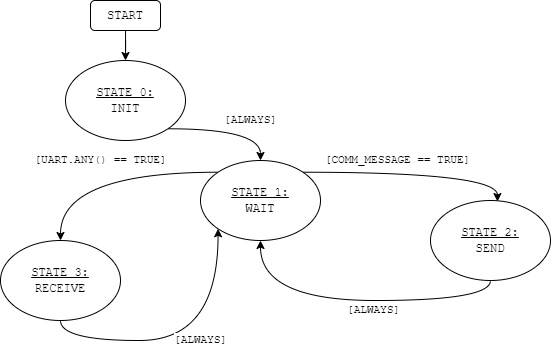

The diagram above was exported from draw.io. Its source (the exported page's mxGraphModel, read from the mxfile embedded in the PNG):
<mxGraphModel dx="644" dy="704" grid="1" gridSize="10" guides="1" tooltips="1" connect="1" arrows="1" fold="1" page="1" pageScale="1" pageWidth="850" pageHeight="1100" math="0" shadow="0">
  <root>
    <mxCell id="0" />
    <mxCell id="1" parent="0" />
    <mxCell id="O3y992rRAIAWkAhZgI5p-5" value="" style="edgeStyle=orthogonalEdgeStyle;rounded=0;orthogonalLoop=1;jettySize=auto;html=1;" parent="1" source="O3y992rRAIAWkAhZgI5p-1" target="O3y992rRAIAWkAhZgI5p-2" edge="1">
      <mxGeometry relative="1" as="geometry" />
    </mxCell>
    <mxCell id="O3y992rRAIAWkAhZgI5p-1" value="&lt;font face=&quot;Courier New&quot;&gt;START&lt;/font&gt;" style="rounded=1;whiteSpace=wrap;html=1;" parent="1" vertex="1">
      <mxGeometry x="110" y="50" width="70" height="30" as="geometry" />
    </mxCell>
    <mxCell id="O3y992rRAIAWkAhZgI5p-6" style="edgeStyle=orthogonalEdgeStyle;curved=1;rounded=0;orthogonalLoop=1;jettySize=auto;html=1;exitX=1;exitY=1;exitDx=0;exitDy=0;entryX=0.5;entryY=0;entryDx=0;entryDy=0;elbow=vertical;" parent="1" source="O3y992rRAIAWkAhZgI5p-2" target="O3y992rRAIAWkAhZgI5p-3" edge="1">
      <mxGeometry relative="1" as="geometry" />
    </mxCell>
    <mxCell id="O3y992rRAIAWkAhZgI5p-2" value="&lt;div&gt;&lt;u&gt;&lt;font face=&quot;Courier New&quot;&gt;STATE 0:&lt;/font&gt;&lt;/u&gt;&lt;/div&gt;&lt;div&gt;&lt;font face=&quot;Courier New&quot;&gt;INIT&lt;/font&gt;&lt;br&gt;&lt;/div&gt;" style="ellipse;whiteSpace=wrap;html=1;" parent="1" vertex="1">
      <mxGeometry x="85" y="110" width="120" height="80" as="geometry" />
    </mxCell>
    <mxCell id="Enr38rOoDq0G9_OHT_BM-3" style="edgeStyle=orthogonalEdgeStyle;curved=1;rounded=0;orthogonalLoop=1;jettySize=auto;html=1;exitX=0;exitY=0;exitDx=0;exitDy=0;entryX=0.5;entryY=0;entryDx=0;entryDy=0;" edge="1" parent="1" source="O3y992rRAIAWkAhZgI5p-3" target="Enr38rOoDq0G9_OHT_BM-1">
      <mxGeometry relative="1" as="geometry" />
    </mxCell>
    <mxCell id="O3y992rRAIAWkAhZgI5p-3" value="&lt;div&gt;&lt;u&gt;&lt;font face=&quot;Courier New&quot;&gt;STATE 1:&lt;/font&gt;&lt;/u&gt;&lt;/div&gt;&lt;div&gt;&lt;font face=&quot;Courier New&quot;&gt;WAIT&lt;/font&gt;&lt;/div&gt;" style="ellipse;whiteSpace=wrap;html=1;" parent="1" vertex="1">
      <mxGeometry x="220" y="210" width="120" height="80" as="geometry" />
    </mxCell>
    <mxCell id="O3y992rRAIAWkAhZgI5p-8" style="edgeStyle=orthogonalEdgeStyle;curved=1;rounded=0;orthogonalLoop=1;jettySize=auto;html=1;exitX=0.5;exitY=1;exitDx=0;exitDy=0;entryX=0.5;entryY=1;entryDx=0;entryDy=0;elbow=vertical;" parent="1" source="O3y992rRAIAWkAhZgI5p-4" target="O3y992rRAIAWkAhZgI5p-3" edge="1">
      <mxGeometry relative="1" as="geometry" />
    </mxCell>
    <mxCell id="O3y992rRAIAWkAhZgI5p-10" value="&lt;font face=&quot;Courier New&quot;&gt;[ALWAYS]&lt;/font&gt;" style="edgeLabel;html=1;align=center;verticalAlign=middle;resizable=0;points=[];" parent="O3y992rRAIAWkAhZgI5p-8" vertex="1" connectable="0">
      <mxGeometry x="-0.1333" y="3" relative="1" as="geometry">
        <mxPoint x="-4" y="7" as="offset" />
      </mxGeometry>
    </mxCell>
    <mxCell id="O3y992rRAIAWkAhZgI5p-4" value="&lt;div&gt;&lt;u&gt;&lt;font face=&quot;Courier New&quot;&gt;STATE 2:&lt;/font&gt;&lt;/u&gt;&lt;/div&gt;&lt;div&gt;&lt;font face=&quot;Courier New&quot;&gt;SEND&lt;/font&gt;&lt;br&gt;&lt;/div&gt;" style="ellipse;whiteSpace=wrap;html=1;" parent="1" vertex="1">
      <mxGeometry x="450" y="250" width="120" height="80" as="geometry" />
    </mxCell>
    <mxCell id="O3y992rRAIAWkAhZgI5p-7" style="edgeStyle=orthogonalEdgeStyle;curved=1;rounded=0;orthogonalLoop=1;jettySize=auto;html=1;exitX=1;exitY=0;exitDx=0;exitDy=0;entryX=0.558;entryY=0.013;entryDx=0;entryDy=0;entryPerimeter=0;elbow=vertical;" parent="1" source="O3y992rRAIAWkAhZgI5p-3" target="O3y992rRAIAWkAhZgI5p-4" edge="1">
      <mxGeometry relative="1" as="geometry" />
    </mxCell>
    <mxCell id="O3y992rRAIAWkAhZgI5p-9" value="&lt;font face=&quot;Courier New&quot;&gt;[COMM_MESSAGE == TRUE]&lt;/font&gt;" style="edgeLabel;html=1;align=center;verticalAlign=middle;resizable=0;points=[];" parent="O3y992rRAIAWkAhZgI5p-7" vertex="1" connectable="0">
      <mxGeometry x="-0.1753" y="-1" relative="1" as="geometry">
        <mxPoint x="2" y="-13" as="offset" />
      </mxGeometry>
    </mxCell>
    <mxCell id="Enr38rOoDq0G9_OHT_BM-1" value="&lt;div&gt;&lt;u&gt;&lt;font face=&quot;Courier New&quot;&gt;STATE 3:&lt;/font&gt;&lt;/u&gt;&lt;/div&gt;&lt;div&gt;&lt;font face=&quot;Courier New&quot;&gt;RECEIVE&lt;/font&gt;&lt;/div&gt;" style="ellipse;whiteSpace=wrap;html=1;" vertex="1" parent="1">
      <mxGeometry x="20" y="290" width="120" height="80" as="geometry" />
    </mxCell>
    <mxCell id="Enr38rOoDq0G9_OHT_BM-5" style="edgeStyle=orthogonalEdgeStyle;curved=1;rounded=0;orthogonalLoop=1;jettySize=auto;html=1;exitX=0.5;exitY=1;exitDx=0;exitDy=0;entryX=0;entryY=1;entryDx=0;entryDy=0;" edge="1" parent="1" source="Enr38rOoDq0G9_OHT_BM-1" target="O3y992rRAIAWkAhZgI5p-3">
      <mxGeometry relative="1" as="geometry">
        <mxPoint x="250" y="300" as="targetPoint" />
        <Array as="points">
          <mxPoint x="80" y="390" />
          <mxPoint x="238" y="390" />
        </Array>
      </mxGeometry>
    </mxCell>
    <mxCell id="Enr38rOoDq0G9_OHT_BM-8" value="&lt;font face=&quot;Courier New&quot;&gt;[UART.ANY() == TRUE]&lt;/font&gt;" style="edgeLabel;html=1;align=center;verticalAlign=middle;resizable=0;points=[];" vertex="1" connectable="0" parent="1">
      <mxGeometry x="120.00019894920786" y="209.99681712927887" as="geometry" />
    </mxCell>
    <mxCell id="Enr38rOoDq0G9_OHT_BM-9" value="&lt;font face=&quot;Courier New&quot;&gt;[ALWAYS]&lt;/font&gt;" style="edgeLabel;html=1;align=center;verticalAlign=middle;resizable=0;points=[];" vertex="1" connectable="0" parent="1">
      <mxGeometry x="270.00144895046856" y="169.99857142857135" as="geometry" />
    </mxCell>
    <mxCell id="Enr38rOoDq0G9_OHT_BM-10" value="&lt;font face=&quot;Courier New&quot;&gt;[ALWAYS]&lt;/font&gt;" style="edgeLabel;html=1;align=center;verticalAlign=middle;resizable=0;points=[];" vertex="1" connectable="0" parent="1">
      <mxGeometry x="220.00144895046853" y="389.9985714285714" as="geometry" />
    </mxCell>
  </root>
</mxGraphModel>